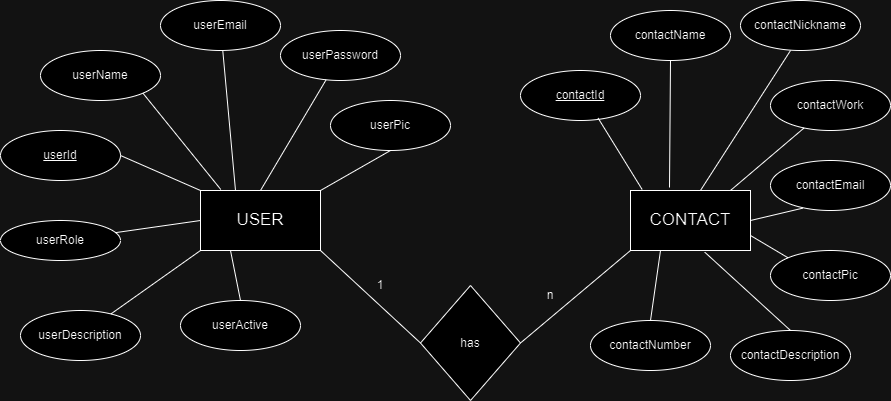

The diagram above was exported from draw.io. Its source (the exported page's mxGraphModel, read from the mxfile embedded in the PNG):
<mxGraphModel dx="1725" dy="464" grid="1" gridSize="10" guides="1" tooltips="1" connect="1" arrows="1" fold="1" page="1" pageScale="1" pageWidth="850" pageHeight="1100" math="0" shadow="0">
  <root>
    <mxCell id="0" />
    <mxCell id="1" parent="0" />
    <mxCell id="GPJHdW8Isb-jOzb8IY7O-1" value="&lt;font style=&quot;font-size: 17px;&quot;&gt;USER&lt;/font&gt;" style="rounded=0;whiteSpace=wrap;html=1;" vertex="1" parent="1">
      <mxGeometry x="180" y="240" width="120" height="60" as="geometry" />
    </mxCell>
    <mxCell id="GPJHdW8Isb-jOzb8IY7O-3" value="&lt;font style=&quot;font-size: 17px;&quot;&gt;CONTACT&lt;/font&gt;" style="rounded=0;whiteSpace=wrap;html=1;" vertex="1" parent="1">
      <mxGeometry x="610" y="240" width="120" height="60" as="geometry" />
    </mxCell>
    <mxCell id="GPJHdW8Isb-jOzb8IY7O-4" value="&lt;u&gt;userId&lt;/u&gt;" style="ellipse;whiteSpace=wrap;html=1;" vertex="1" parent="1">
      <mxGeometry x="-20" y="180" width="120" height="50" as="geometry" />
    </mxCell>
    <mxCell id="GPJHdW8Isb-jOzb8IY7O-5" value="userName&lt;span style=&quot;color: rgba(0, 0, 0, 0); font-family: monospace; font-size: 0px; text-align: start; text-wrap: nowrap;&quot;&gt;%3CmxGraphModel%3E%3Croot%3E%3CmxCell%20id%3D%220%22%2F%3E%3CmxCell%20id%3D%221%22%20parent%3D%220%22%2F%3E%3CmxCell%20id%3D%222%22%20value%3D%22%22%20style%3D%22ellipse%3BwhiteSpace%3Dwrap%3Bhtml%3D1%3B%22%20vertex%3D%221%22%20parent%3D%221%22%3E%3CmxGeometry%20x%3D%2210%22%20y%3D%22100%22%20width%3D%22120%22%20height%3D%2280%22%20as%3D%22geometry%22%2F%3E%3C%2FmxCell%3E%3C%2Froot%3E%3C%2FmxGraphModel%3E&lt;/span&gt;" style="ellipse;whiteSpace=wrap;html=1;" vertex="1" parent="1">
      <mxGeometry x="20" y="100" width="120" height="50" as="geometry" />
    </mxCell>
    <mxCell id="GPJHdW8Isb-jOzb8IY7O-6" value="userEmail" style="ellipse;whiteSpace=wrap;html=1;" vertex="1" parent="1">
      <mxGeometry x="140" y="50" width="120" height="50" as="geometry" />
    </mxCell>
    <mxCell id="GPJHdW8Isb-jOzb8IY7O-7" value="userPassword" style="ellipse;whiteSpace=wrap;html=1;" vertex="1" parent="1">
      <mxGeometry x="260" y="80" width="120" height="50" as="geometry" />
    </mxCell>
    <mxCell id="GPJHdW8Isb-jOzb8IY7O-8" value="userPic" style="ellipse;whiteSpace=wrap;html=1;" vertex="1" parent="1">
      <mxGeometry x="310" y="150" width="120" height="50" as="geometry" />
    </mxCell>
    <mxCell id="GPJHdW8Isb-jOzb8IY7O-10" value="userDescription" style="ellipse;whiteSpace=wrap;html=1;" vertex="1" parent="1">
      <mxGeometry y="360" width="120" height="50" as="geometry" />
    </mxCell>
    <mxCell id="GPJHdW8Isb-jOzb8IY7O-11" value="userRole" style="ellipse;whiteSpace=wrap;html=1;" vertex="1" parent="1">
      <mxGeometry x="-20" y="270" width="120" height="40" as="geometry" />
    </mxCell>
    <mxCell id="GPJHdW8Isb-jOzb8IY7O-12" value="userActive" style="ellipse;whiteSpace=wrap;html=1;" vertex="1" parent="1">
      <mxGeometry x="160" y="350" width="120" height="50" as="geometry" />
    </mxCell>
    <mxCell id="GPJHdW8Isb-jOzb8IY7O-18" value="" style="endArrow=none;html=1;rounded=0;" edge="1" parent="1" target="GPJHdW8Isb-jOzb8IY7O-6">
      <mxGeometry width="50" height="50" relative="1" as="geometry">
        <mxPoint x="215" y="240" as="sourcePoint" />
        <mxPoint x="265" y="190" as="targetPoint" />
      </mxGeometry>
    </mxCell>
    <mxCell id="GPJHdW8Isb-jOzb8IY7O-19" value="" style="endArrow=none;html=1;rounded=0;exitX=0.5;exitY=0;exitDx=0;exitDy=0;" edge="1" parent="1" source="GPJHdW8Isb-jOzb8IY7O-1" target="GPJHdW8Isb-jOzb8IY7O-7">
      <mxGeometry width="50" height="50" relative="1" as="geometry">
        <mxPoint x="225" y="250" as="sourcePoint" />
        <mxPoint x="223" y="114" as="targetPoint" />
      </mxGeometry>
    </mxCell>
    <mxCell id="GPJHdW8Isb-jOzb8IY7O-20" value="" style="endArrow=none;html=1;rounded=0;entryX=0.5;entryY=1;entryDx=0;entryDy=0;exitX=1;exitY=0;exitDx=0;exitDy=0;" edge="1" parent="1" source="GPJHdW8Isb-jOzb8IY7O-1" target="GPJHdW8Isb-jOzb8IY7O-8">
      <mxGeometry width="50" height="50" relative="1" as="geometry">
        <mxPoint x="270" y="238" as="sourcePoint" />
        <mxPoint x="233" y="124" as="targetPoint" />
      </mxGeometry>
    </mxCell>
    <mxCell id="GPJHdW8Isb-jOzb8IY7O-21" value="" style="endArrow=none;html=1;rounded=0;exitX=0.169;exitY=-0.017;exitDx=0;exitDy=0;exitPerimeter=0;entryX=1;entryY=1;entryDx=0;entryDy=0;" edge="1" parent="1" source="GPJHdW8Isb-jOzb8IY7O-1" target="GPJHdW8Isb-jOzb8IY7O-5">
      <mxGeometry width="50" height="50" relative="1" as="geometry">
        <mxPoint x="245" y="270" as="sourcePoint" />
        <mxPoint x="114" y="140" as="targetPoint" />
      </mxGeometry>
    </mxCell>
    <mxCell id="GPJHdW8Isb-jOzb8IY7O-22" value="" style="endArrow=none;html=1;rounded=0;entryX=1;entryY=0.5;entryDx=0;entryDy=0;exitX=0;exitY=0;exitDx=0;exitDy=0;" edge="1" parent="1" source="GPJHdW8Isb-jOzb8IY7O-1" target="GPJHdW8Isb-jOzb8IY7O-4">
      <mxGeometry width="50" height="50" relative="1" as="geometry">
        <mxPoint x="255" y="280" as="sourcePoint" />
        <mxPoint x="253" y="144" as="targetPoint" />
      </mxGeometry>
    </mxCell>
    <mxCell id="GPJHdW8Isb-jOzb8IY7O-23" value="" style="endArrow=none;html=1;rounded=0;exitX=0;exitY=0.5;exitDx=0;exitDy=0;" edge="1" parent="1" source="GPJHdW8Isb-jOzb8IY7O-1" target="GPJHdW8Isb-jOzb8IY7O-11">
      <mxGeometry width="50" height="50" relative="1" as="geometry">
        <mxPoint x="265" y="290" as="sourcePoint" />
        <mxPoint x="263" y="154" as="targetPoint" />
      </mxGeometry>
    </mxCell>
    <mxCell id="GPJHdW8Isb-jOzb8IY7O-24" value="" style="endArrow=none;html=1;rounded=0;exitX=0;exitY=1;exitDx=0;exitDy=0;" edge="1" parent="1" source="GPJHdW8Isb-jOzb8IY7O-1" target="GPJHdW8Isb-jOzb8IY7O-10">
      <mxGeometry width="50" height="50" relative="1" as="geometry">
        <mxPoint x="275" y="300" as="sourcePoint" />
        <mxPoint x="273" y="164" as="targetPoint" />
      </mxGeometry>
    </mxCell>
    <mxCell id="GPJHdW8Isb-jOzb8IY7O-25" value="" style="endArrow=none;html=1;rounded=0;entryX=0.25;entryY=1;entryDx=0;entryDy=0;exitX=0.5;exitY=0;exitDx=0;exitDy=0;" edge="1" parent="1" source="GPJHdW8Isb-jOzb8IY7O-12" target="GPJHdW8Isb-jOzb8IY7O-1">
      <mxGeometry width="50" height="50" relative="1" as="geometry">
        <mxPoint x="285" y="310" as="sourcePoint" />
        <mxPoint x="283" y="174" as="targetPoint" />
      </mxGeometry>
    </mxCell>
    <mxCell id="GPJHdW8Isb-jOzb8IY7O-26" value="&lt;u&gt;contactId&lt;/u&gt;" style="ellipse;whiteSpace=wrap;html=1;" vertex="1" parent="1">
      <mxGeometry x="500" y="120" width="120" height="50" as="geometry" />
    </mxCell>
    <mxCell id="GPJHdW8Isb-jOzb8IY7O-28" value="contactName" style="ellipse;whiteSpace=wrap;html=1;" vertex="1" parent="1">
      <mxGeometry x="590" y="60" width="120" height="50" as="geometry" />
    </mxCell>
    <mxCell id="GPJHdW8Isb-jOzb8IY7O-29" value="contactDescription" style="ellipse;whiteSpace=wrap;html=1;" vertex="1" parent="1">
      <mxGeometry x="710" y="380" width="120" height="50" as="geometry" />
    </mxCell>
    <mxCell id="GPJHdW8Isb-jOzb8IY7O-30" value="contactPic" style="ellipse;whiteSpace=wrap;html=1;" vertex="1" parent="1">
      <mxGeometry x="750" y="300" width="120" height="50" as="geometry" />
    </mxCell>
    <mxCell id="GPJHdW8Isb-jOzb8IY7O-31" value="contactNickname" style="ellipse;whiteSpace=wrap;html=1;" vertex="1" parent="1">
      <mxGeometry x="720" y="50" width="120" height="50" as="geometry" />
    </mxCell>
    <mxCell id="GPJHdW8Isb-jOzb8IY7O-32" value="contactWork" style="ellipse;whiteSpace=wrap;html=1;" vertex="1" parent="1">
      <mxGeometry x="750" y="130" width="120" height="50" as="geometry" />
    </mxCell>
    <mxCell id="GPJHdW8Isb-jOzb8IY7O-33" value="contactEmail" style="ellipse;whiteSpace=wrap;html=1;" vertex="1" parent="1">
      <mxGeometry x="750" y="210" width="120" height="50" as="geometry" />
    </mxCell>
    <mxCell id="GPJHdW8Isb-jOzb8IY7O-34" value="contactNumber" style="ellipse;whiteSpace=wrap;html=1;" vertex="1" parent="1">
      <mxGeometry x="570" y="370" width="120" height="50" as="geometry" />
    </mxCell>
    <mxCell id="GPJHdW8Isb-jOzb8IY7O-35" value="" style="endArrow=none;html=1;rounded=0;exitX=0.097;exitY=-0.017;exitDx=0;exitDy=0;exitPerimeter=0;entryX=0.647;entryY=0.953;entryDx=0;entryDy=0;entryPerimeter=0;" edge="1" parent="1" source="GPJHdW8Isb-jOzb8IY7O-3" target="GPJHdW8Isb-jOzb8IY7O-26">
      <mxGeometry width="50" height="50" relative="1" as="geometry">
        <mxPoint x="530" y="220" as="sourcePoint" />
        <mxPoint x="580" y="170" as="targetPoint" />
      </mxGeometry>
    </mxCell>
    <mxCell id="GPJHdW8Isb-jOzb8IY7O-36" value="" style="endArrow=none;html=1;rounded=0;exitX=0.325;exitY=-0.05;exitDx=0;exitDy=0;exitPerimeter=0;entryX=0.5;entryY=1;entryDx=0;entryDy=0;" edge="1" parent="1" source="GPJHdW8Isb-jOzb8IY7O-3" target="GPJHdW8Isb-jOzb8IY7O-28">
      <mxGeometry width="50" height="50" relative="1" as="geometry">
        <mxPoint x="699" y="197" as="sourcePoint" />
        <mxPoint x="641" y="130" as="targetPoint" />
      </mxGeometry>
    </mxCell>
    <mxCell id="GPJHdW8Isb-jOzb8IY7O-37" value="" style="endArrow=none;html=1;rounded=0;exitX=0.583;exitY=0;exitDx=0;exitDy=0;exitPerimeter=0;entryX=0.417;entryY=1;entryDx=0;entryDy=0;entryPerimeter=0;" edge="1" parent="1" source="GPJHdW8Isb-jOzb8IY7O-3" target="GPJHdW8Isb-jOzb8IY7O-31">
      <mxGeometry width="50" height="50" relative="1" as="geometry">
        <mxPoint x="642" y="259" as="sourcePoint" />
        <mxPoint x="584" y="192" as="targetPoint" />
      </mxGeometry>
    </mxCell>
    <mxCell id="GPJHdW8Isb-jOzb8IY7O-38" value="" style="endArrow=none;html=1;rounded=0;exitX=0.833;exitY=0;exitDx=0;exitDy=0;exitPerimeter=0;" edge="1" parent="1" source="GPJHdW8Isb-jOzb8IY7O-3" target="GPJHdW8Isb-jOzb8IY7O-32">
      <mxGeometry width="50" height="50" relative="1" as="geometry">
        <mxPoint x="652" y="269" as="sourcePoint" />
        <mxPoint x="594" y="202" as="targetPoint" />
      </mxGeometry>
    </mxCell>
    <mxCell id="GPJHdW8Isb-jOzb8IY7O-39" value="" style="endArrow=none;html=1;rounded=0;entryX=0.269;entryY=0.953;entryDx=0;entryDy=0;entryPerimeter=0;exitX=1;exitY=0.5;exitDx=0;exitDy=0;" edge="1" parent="1" source="GPJHdW8Isb-jOzb8IY7O-3" target="GPJHdW8Isb-jOzb8IY7O-33">
      <mxGeometry width="50" height="50" relative="1" as="geometry">
        <mxPoint x="740" y="270" as="sourcePoint" />
        <mxPoint x="604" y="212" as="targetPoint" />
      </mxGeometry>
    </mxCell>
    <mxCell id="GPJHdW8Isb-jOzb8IY7O-42" value="" style="endArrow=none;html=1;rounded=0;exitX=1;exitY=0.75;exitDx=0;exitDy=0;entryX=0;entryY=0;entryDx=0;entryDy=0;" edge="1" parent="1" source="GPJHdW8Isb-jOzb8IY7O-3" target="GPJHdW8Isb-jOzb8IY7O-30">
      <mxGeometry width="50" height="50" relative="1" as="geometry">
        <mxPoint x="740" y="280" as="sourcePoint" />
        <mxPoint x="770" y="300" as="targetPoint" />
      </mxGeometry>
    </mxCell>
    <mxCell id="GPJHdW8Isb-jOzb8IY7O-43" value="" style="endArrow=none;html=1;rounded=0;entryX=0.5;entryY=0;entryDx=0;entryDy=0;exitX=0.619;exitY=1.028;exitDx=0;exitDy=0;exitPerimeter=0;" edge="1" parent="1" source="GPJHdW8Isb-jOzb8IY7O-3" target="GPJHdW8Isb-jOzb8IY7O-29">
      <mxGeometry width="50" height="50" relative="1" as="geometry">
        <mxPoint x="750" y="290" as="sourcePoint" />
        <mxPoint x="820" y="283" as="targetPoint" />
      </mxGeometry>
    </mxCell>
    <mxCell id="GPJHdW8Isb-jOzb8IY7O-44" value="" style="endArrow=none;html=1;rounded=0;exitX=0.25;exitY=1;exitDx=0;exitDy=0;entryX=0.5;entryY=0;entryDx=0;entryDy=0;" edge="1" parent="1" source="GPJHdW8Isb-jOzb8IY7O-3" target="GPJHdW8Isb-jOzb8IY7O-34">
      <mxGeometry width="50" height="50" relative="1" as="geometry">
        <mxPoint x="760" y="300" as="sourcePoint" />
        <mxPoint x="620" y="330" as="targetPoint" />
      </mxGeometry>
    </mxCell>
    <mxCell id="GPJHdW8Isb-jOzb8IY7O-46" value="has" style="rhombus;whiteSpace=wrap;html=1;" vertex="1" parent="1">
      <mxGeometry x="400" y="335" width="100" height="115" as="geometry" />
    </mxCell>
    <mxCell id="GPJHdW8Isb-jOzb8IY7O-48" value="" style="endArrow=none;html=1;rounded=0;entryX=0;entryY=1;entryDx=0;entryDy=0;exitX=1;exitY=0.5;exitDx=0;exitDy=0;" edge="1" parent="1" source="GPJHdW8Isb-jOzb8IY7O-46" target="GPJHdW8Isb-jOzb8IY7O-3">
      <mxGeometry width="50" height="50" relative="1" as="geometry">
        <mxPoint x="400" y="390" as="sourcePoint" />
        <mxPoint x="450" y="340" as="targetPoint" />
      </mxGeometry>
    </mxCell>
    <mxCell id="GPJHdW8Isb-jOzb8IY7O-49" value="" style="endArrow=none;html=1;rounded=0;entryX=1;entryY=1;entryDx=0;entryDy=0;exitX=0;exitY=0.5;exitDx=0;exitDy=0;" edge="1" parent="1" source="GPJHdW8Isb-jOzb8IY7O-46" target="GPJHdW8Isb-jOzb8IY7O-1">
      <mxGeometry width="50" height="50" relative="1" as="geometry">
        <mxPoint x="400" y="390" as="sourcePoint" />
        <mxPoint x="450" y="340" as="targetPoint" />
      </mxGeometry>
    </mxCell>
    <mxCell id="GPJHdW8Isb-jOzb8IY7O-50" value="1" style="text;html=1;align=center;verticalAlign=middle;whiteSpace=wrap;rounded=0;" vertex="1" parent="1">
      <mxGeometry x="330" y="320" width="60" height="30" as="geometry" />
    </mxCell>
    <mxCell id="GPJHdW8Isb-jOzb8IY7O-51" value="n" style="text;html=1;align=center;verticalAlign=middle;whiteSpace=wrap;rounded=0;" vertex="1" parent="1">
      <mxGeometry x="500" y="330" width="60" height="30" as="geometry" />
    </mxCell>
  </root>
</mxGraphModel>